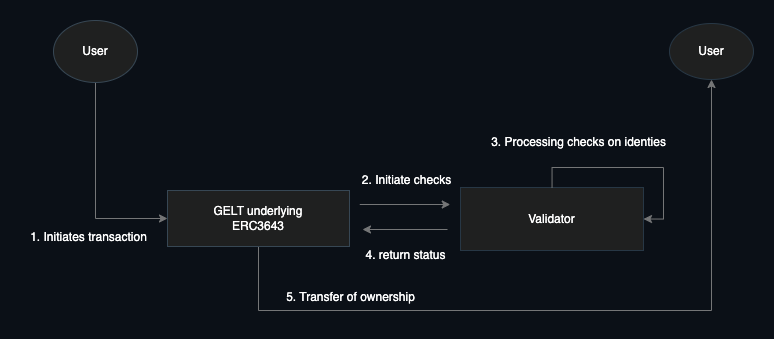

The diagram above was exported from draw.io. Its source (the exported page's mxGraphModel, read from the mxfile embedded in the PNG):
<mxGraphModel dx="1323" dy="1005" grid="0" gridSize="10" guides="1" tooltips="1" connect="1" arrows="1" fold="1" page="1" pageScale="1" pageWidth="850" pageHeight="1100" background="#0b1017" math="0" shadow="0">
  <root>
    <mxCell id="0" />
    <mxCell id="1" parent="0" />
    <mxCell id="J9ypxYKBGVSlgM85-yRH-19" style="edgeStyle=orthogonalEdgeStyle;rounded=0;orthogonalLoop=1;jettySize=auto;html=1;entryX=0.5;entryY=1;entryDx=0;entryDy=0;strokeColor=#757677;" edge="1" parent="1" source="J9ypxYKBGVSlgM85-yRH-1" target="J9ypxYKBGVSlgM85-yRH-7">
      <mxGeometry relative="1" as="geometry">
        <Array as="points">
          <mxPoint x="339" y="474" />
          <mxPoint x="792" y="474" />
        </Array>
      </mxGeometry>
    </mxCell>
    <mxCell id="J9ypxYKBGVSlgM85-yRH-1" value="GELT underlying &lt;br&gt;ERC3643" style="whiteSpace=wrap;html=1;strokeColor=#374754;fontColor=#FFFFFF;fillColor=#1f2020;" vertex="1" parent="1">
      <mxGeometry x="248" y="354" width="182" height="56" as="geometry" />
    </mxCell>
    <mxCell id="J9ypxYKBGVSlgM85-yRH-3" value="Validator" style="whiteSpace=wrap;html=1;strokeColor=#273745;fontColor=#FFFFFF;fillColor=#1f2020;" vertex="1" parent="1">
      <mxGeometry x="541" y="351" width="183" height="63" as="geometry" />
    </mxCell>
    <mxCell id="J9ypxYKBGVSlgM85-yRH-21" style="edgeStyle=orthogonalEdgeStyle;rounded=0;orthogonalLoop=1;jettySize=auto;html=1;entryX=0;entryY=0.5;entryDx=0;entryDy=0;strokeColor=#757677;" edge="1" parent="1" source="J9ypxYKBGVSlgM85-yRH-6" target="J9ypxYKBGVSlgM85-yRH-1">
      <mxGeometry relative="1" as="geometry">
        <Array as="points">
          <mxPoint x="176" y="382" />
        </Array>
      </mxGeometry>
    </mxCell>
    <mxCell id="J9ypxYKBGVSlgM85-yRH-6" value="User" style="ellipse;whiteSpace=wrap;html=1;strokeColor=#374754;fontColor=#FFFFFF;fillColor=#1f2020;" vertex="1" parent="1">
      <mxGeometry x="134" y="184" width="84" height="62" as="geometry" />
    </mxCell>
    <mxCell id="J9ypxYKBGVSlgM85-yRH-7" value="User" style="ellipse;whiteSpace=wrap;html=1;strokeColor=#273745;fontColor=#FFFFFF;fillColor=#1f2020;" vertex="1" parent="1">
      <mxGeometry x="750" y="187" width="84" height="56" as="geometry" />
    </mxCell>
    <mxCell id="J9ypxYKBGVSlgM85-yRH-11" value="1. Initiates transaction" style="text;html=1;align=center;verticalAlign=middle;resizable=0;points=[];autosize=1;strokeColor=none;fillColor=none;fontColor=#FFFFFF;" vertex="1" parent="1">
      <mxGeometry x="101" y="388" width="135" height="26" as="geometry" />
    </mxCell>
    <mxCell id="J9ypxYKBGVSlgM85-yRH-14" value="2. Initiate checks" style="text;html=1;align=center;verticalAlign=middle;resizable=0;points=[];autosize=1;strokeColor=none;fillColor=none;fontColor=#FFFFFF;" vertex="1" parent="1">
      <mxGeometry x="434" y="331" width="107" height="26" as="geometry" />
    </mxCell>
    <mxCell id="J9ypxYKBGVSlgM85-yRH-15" value="4. return status" style="text;html=1;align=center;verticalAlign=middle;resizable=0;points=[];autosize=1;strokeColor=none;fillColor=none;fontColor=#FFFFFF;" vertex="1" parent="1">
      <mxGeometry x="436.5" y="406" width="98" height="26" as="geometry" />
    </mxCell>
    <mxCell id="J9ypxYKBGVSlgM85-yRH-17" style="edgeStyle=orthogonalEdgeStyle;rounded=0;orthogonalLoop=1;jettySize=auto;html=1;entryX=1;entryY=0.5;entryDx=0;entryDy=0;strokeColor=#757677;" edge="1" parent="1" source="J9ypxYKBGVSlgM85-yRH-3" target="J9ypxYKBGVSlgM85-yRH-3">
      <mxGeometry relative="1" as="geometry" />
    </mxCell>
    <mxCell id="J9ypxYKBGVSlgM85-yRH-18" value="3. Processing checks on identies" style="text;html=1;align=center;verticalAlign=middle;resizable=0;points=[];autosize=1;strokeColor=none;fillColor=none;fontColor=#FFFFFF;" vertex="1" parent="1">
      <mxGeometry x="562" y="293" width="193" height="26" as="geometry" />
    </mxCell>
    <mxCell id="J9ypxYKBGVSlgM85-yRH-20" value="5. Transfer of ownership" style="text;html=1;align=center;verticalAlign=middle;resizable=0;points=[];autosize=1;strokeColor=none;fillColor=none;fontColor=#FFFFFF;" vertex="1" parent="1">
      <mxGeometry x="357" y="448" width="147" height="26" as="geometry" />
    </mxCell>
    <mxCell id="J9ypxYKBGVSlgM85-yRH-22" value="" style="endArrow=classic;html=1;rounded=0;strokeColor=#757677;" edge="1" parent="1">
      <mxGeometry width="50" height="50" relative="1" as="geometry">
        <mxPoint x="440.25" y="368" as="sourcePoint" />
        <mxPoint x="530.75" y="368" as="targetPoint" />
      </mxGeometry>
    </mxCell>
    <mxCell id="J9ypxYKBGVSlgM85-yRH-23" value="" style="endArrow=classic;html=1;rounded=0;strokeColor=#757677;" edge="1" parent="1">
      <mxGeometry width="50" height="50" relative="1" as="geometry">
        <mxPoint x="528" y="393" as="sourcePoint" />
        <mxPoint x="443" y="393" as="targetPoint" />
        <Array as="points" />
      </mxGeometry>
    </mxCell>
  </root>
</mxGraphModel>